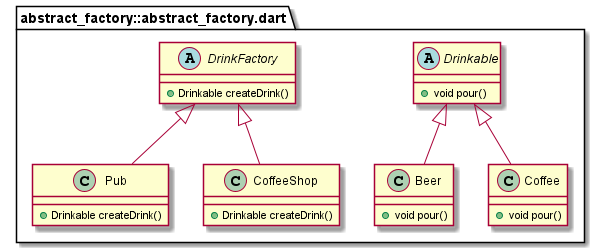

The diagram above was rendered by PlantUML. Its source (embedded in the PNG):
@startuml
set namespaceSeparator ::

abstract class "abstract_factory::abstract_factory.dart::Drinkable" {
  +void pour()
}

class "abstract_factory::abstract_factory.dart::Beer" {
  +void pour()
}

"abstract_factory::abstract_factory.dart::Drinkable" <|-- "abstract_factory::abstract_factory.dart::Beer"

class "abstract_factory::abstract_factory.dart::Coffee" {
  +void pour()
}

"abstract_factory::abstract_factory.dart::Drinkable" <|-- "abstract_factory::abstract_factory.dart::Coffee"

abstract class "abstract_factory::abstract_factory.dart::DrinkFactory" {
  +Drinkable createDrink()
}

class "abstract_factory::abstract_factory.dart::Pub" {
  +Drinkable createDrink()
}

"abstract_factory::abstract_factory.dart::DrinkFactory" <|-- "abstract_factory::abstract_factory.dart::Pub"

class "abstract_factory::abstract_factory.dart::CoffeeShop" {
  +Drinkable createDrink()
}

"abstract_factory::abstract_factory.dart::DrinkFactory" <|-- "abstract_factory::abstract_factory.dart::CoffeeShop"


@enduml